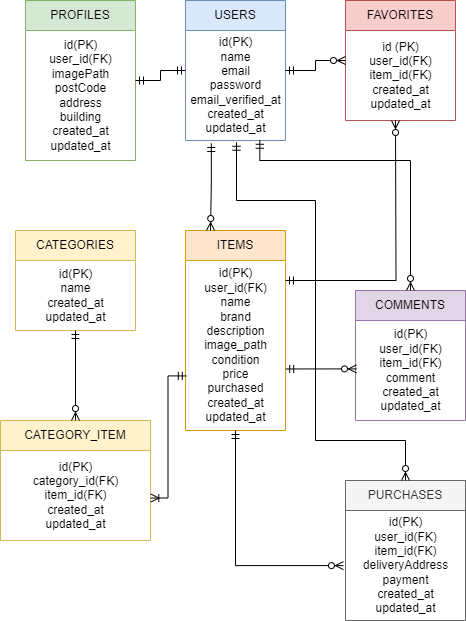

The diagram above was exported from draw.io. Its source (the exported page's mxGraphModel, read from the mxfile embedded in the PNG):
<mxGraphModel dx="746" dy="305" grid="1" gridSize="10" guides="1" tooltips="1" connect="1" arrows="1" fold="1" page="1" pageScale="1" pageWidth="1100" pageHeight="850" math="0" shadow="0">
  <root>
    <mxCell id="0" />
    <mxCell id="1" parent="0" />
    <mxCell id="users" value="USERS" style="swimlane;fontStyle=0;childLayout=stackLayout;horizontal=1;startSize=30;horizontalStack=0;resizeParent=1;resizeParentMax=0;resizeLast=0;collapsible=1;marginBottom=0;whiteSpace=wrap;html=1;fillColor=#dae8fc;strokeColor=#6c8ebf;" parent="1" vertex="1">
      <mxGeometry x="410" y="40" width="100" height="140" as="geometry" />
    </mxCell>
    <mxCell id="poW20RsUiTMobSrXqq7X-6" value="&lt;div style=&quot;&quot;&gt;&lt;span style=&quot;text-wrap-mode: wrap; background-color: transparent; color: light-dark(rgb(0, 0, 0), rgb(255, 255, 255));&quot;&gt;id(PK)&lt;/span&gt;&lt;/div&gt;&lt;span style=&quot;text-wrap-mode: wrap;&quot;&gt;name&lt;/span&gt;&lt;br style=&quot;text-wrap-mode: wrap;&quot;&gt;&lt;span style=&quot;text-wrap-mode: wrap;&quot;&gt;email&lt;/span&gt;&lt;br style=&quot;text-wrap-mode: wrap;&quot;&gt;&lt;span style=&quot;text-wrap-mode: wrap;&quot;&gt;password&lt;/span&gt;&lt;br style=&quot;text-wrap-mode: wrap;&quot;&gt;&lt;span style=&quot;text-wrap-mode: wrap;&quot;&gt;email_verified_at&lt;/span&gt;&lt;br style=&quot;text-wrap-mode: wrap;&quot;&gt;&lt;span style=&quot;text-wrap-mode: wrap;&quot;&gt;created_at&lt;/span&gt;&lt;br style=&quot;text-wrap-mode: wrap;&quot;&gt;&lt;span style=&quot;text-wrap-mode: wrap;&quot;&gt;updated_at&lt;/span&gt;" style="text;html=1;align=center;verticalAlign=middle;resizable=0;points=[];autosize=1;strokeColor=none;fillColor=none;" parent="users" vertex="1">
      <mxGeometry y="30" width="100" height="110" as="geometry" />
    </mxCell>
    <mxCell id="profiles" value="PROFILES" style="swimlane;fontStyle=0;childLayout=stackLayout;horizontal=1;startSize=30;horizontalStack=0;resizeParent=1;resizeParentMax=0;resizeLast=0;collapsible=1;marginBottom=0;whiteSpace=wrap;html=1;fillColor=#d5e8d4;strokeColor=#82b366;" parent="1" vertex="1">
      <mxGeometry x="250" y="40" width="110" height="160" as="geometry" />
    </mxCell>
    <mxCell id="poW20RsUiTMobSrXqq7X-4" value="&lt;span style=&quot;text-wrap-mode: wrap;&quot;&gt;id&lt;/span&gt;&lt;span style=&quot;text-wrap-mode: wrap; background-color: transparent; color: light-dark(rgb(0, 0, 0), rgb(255, 255, 255));&quot;&gt;(PK)&lt;/span&gt;&lt;div&gt;&lt;span style=&quot;text-wrap-mode: wrap;&quot;&gt;user_id(FK)&lt;/span&gt;&lt;br style=&quot;text-wrap-mode: wrap;&quot;&gt;&lt;span style=&quot;text-wrap-mode: wrap;&quot;&gt;imagePath&lt;/span&gt;&lt;br style=&quot;text-wrap-mode: wrap;&quot;&gt;&lt;span style=&quot;text-wrap-mode: wrap;&quot;&gt;postCode&lt;/span&gt;&lt;br style=&quot;text-wrap-mode: wrap;&quot;&gt;&lt;span style=&quot;text-wrap-mode: wrap;&quot;&gt;address&lt;/span&gt;&lt;br style=&quot;text-wrap-mode: wrap;&quot;&gt;&lt;span style=&quot;text-wrap-mode: wrap;&quot;&gt;building&lt;/span&gt;&lt;br style=&quot;text-wrap-mode: wrap;&quot;&gt;&lt;span style=&quot;text-wrap-mode: wrap;&quot;&gt;created_at&lt;/span&gt;&lt;br style=&quot;text-wrap-mode: wrap;&quot;&gt;&lt;span style=&quot;text-wrap-mode: wrap;&quot;&gt;updated_at&lt;/span&gt;&lt;/div&gt;" style="text;html=1;align=center;verticalAlign=middle;resizable=0;points=[];autosize=1;strokeColor=none;fillColor=none;" parent="profiles" vertex="1">
      <mxGeometry y="30" width="110" height="130" as="geometry" />
    </mxCell>
    <mxCell id="items" value="ITEMS" style="swimlane;fontStyle=0;childLayout=stackLayout;horizontal=1;startSize=30;horizontalStack=0;resizeParent=1;resizeParentMax=0;resizeLast=0;collapsible=1;marginBottom=0;whiteSpace=wrap;html=1;fillColor=#ffe6cc;strokeColor=#d79b00;" parent="1" vertex="1">
      <mxGeometry x="410" y="270" width="100" height="200" as="geometry" />
    </mxCell>
    <mxCell id="poW20RsUiTMobSrXqq7X-13" value="&lt;span style=&quot;text-wrap-mode: wrap;&quot;&gt;id(PK)&lt;/span&gt;&lt;br style=&quot;text-wrap-mode: wrap;&quot;&gt;&lt;span style=&quot;text-wrap-mode: wrap;&quot;&gt;user_id(FK)&lt;/span&gt;&lt;br style=&quot;text-wrap-mode: wrap;&quot;&gt;&lt;span style=&quot;text-wrap-mode: wrap;&quot;&gt;name&lt;/span&gt;&lt;br style=&quot;text-wrap-mode: wrap;&quot;&gt;&lt;span style=&quot;text-wrap-mode: wrap;&quot;&gt;brand&lt;/span&gt;&lt;br style=&quot;text-wrap-mode: wrap;&quot;&gt;&lt;span style=&quot;text-wrap-mode: wrap;&quot;&gt;description&lt;/span&gt;&lt;br style=&quot;text-wrap-mode: wrap;&quot;&gt;&lt;span style=&quot;text-wrap-mode: wrap;&quot;&gt;image_path&lt;/span&gt;&lt;br style=&quot;text-wrap-mode: wrap;&quot;&gt;&lt;span style=&quot;text-wrap-mode: wrap;&quot;&gt;condition&lt;/span&gt;&lt;br style=&quot;text-wrap-mode: wrap;&quot;&gt;&lt;span style=&quot;text-wrap-mode: wrap;&quot;&gt;price&lt;/span&gt;&lt;br style=&quot;text-wrap-mode: wrap;&quot;&gt;&lt;span style=&quot;text-wrap-mode: wrap;&quot;&gt;purchased&lt;/span&gt;&lt;br style=&quot;text-wrap-mode: wrap;&quot;&gt;&lt;span style=&quot;text-wrap-mode: wrap;&quot;&gt;created_at&lt;/span&gt;&lt;br style=&quot;text-wrap-mode: wrap;&quot;&gt;&lt;span style=&quot;text-wrap-mode: wrap;&quot;&gt;updated_at&lt;/span&gt;" style="text;html=1;align=center;verticalAlign=middle;resizable=0;points=[];autosize=1;strokeColor=none;fillColor=none;" parent="items" vertex="1">
      <mxGeometry y="30" width="100" height="170" as="geometry" />
    </mxCell>
    <mxCell id="categories" value="CATEGORIES" style="swimlane;fontStyle=0;childLayout=stackLayout;horizontal=1;startSize=30;horizontalStack=0;resizeParent=1;resizeParentMax=0;resizeLast=0;collapsible=1;marginBottom=0;whiteSpace=wrap;html=1;fillColor=#fff2cc;strokeColor=#d6b656;" parent="1" vertex="1">
      <mxGeometry x="240" y="270" width="120" height="100" as="geometry" />
    </mxCell>
    <mxCell id="poW20RsUiTMobSrXqq7X-11" value="&lt;span style=&quot;text-wrap-mode: wrap;&quot;&gt;id(PK)&lt;/span&gt;&lt;br style=&quot;text-wrap-mode: wrap;&quot;&gt;&lt;span style=&quot;text-wrap-mode: wrap;&quot;&gt;name&lt;/span&gt;&lt;br style=&quot;text-wrap-mode: wrap;&quot;&gt;&lt;span style=&quot;text-wrap-mode: wrap;&quot;&gt;created_at&lt;/span&gt;&lt;br style=&quot;text-wrap-mode: wrap;&quot;&gt;&lt;span style=&quot;text-wrap-mode: wrap;&quot;&gt;updated_at&lt;/span&gt;" style="text;html=1;align=center;verticalAlign=middle;resizable=0;points=[];autosize=1;strokeColor=none;fillColor=none;" parent="categories" vertex="1">
      <mxGeometry y="30" width="120" height="70" as="geometry" />
    </mxCell>
    <mxCell id="category_item" value="CATEGORY_ITEM" style="swimlane;fontStyle=0;childLayout=stackLayout;horizontal=1;startSize=30;horizontalStack=0;resizeParent=1;resizeParentMax=0;resizeLast=0;collapsible=1;marginBottom=0;whiteSpace=wrap;html=1;fillColor=#fff2cc;strokeColor=#d6b656;" parent="1" vertex="1">
      <mxGeometry x="225" y="460" width="150" height="120" as="geometry" />
    </mxCell>
    <mxCell id="poW20RsUiTMobSrXqq7X-12" value="&lt;span style=&quot;text-wrap-mode: wrap;&quot;&gt;id(PK)&lt;/span&gt;&lt;br style=&quot;text-wrap-mode: wrap;&quot;&gt;&lt;span style=&quot;text-wrap-mode: wrap;&quot;&gt;category_id(FK)&lt;/span&gt;&lt;br style=&quot;text-wrap-mode: wrap;&quot;&gt;&lt;span style=&quot;text-wrap-mode: wrap;&quot;&gt;item_id(FK)&lt;/span&gt;&lt;br style=&quot;text-wrap-mode: wrap;&quot;&gt;&lt;span style=&quot;text-wrap-mode: wrap;&quot;&gt;created_at&lt;/span&gt;&lt;br style=&quot;text-wrap-mode: wrap;&quot;&gt;&lt;span style=&quot;text-wrap-mode: wrap;&quot;&gt;updated_at&lt;/span&gt;" style="text;html=1;align=center;verticalAlign=middle;resizable=0;points=[];autosize=1;strokeColor=none;fillColor=none;" parent="category_item" vertex="1">
      <mxGeometry y="30" width="150" height="90" as="geometry" />
    </mxCell>
    <mxCell id="favorites" value="FAVORITES" style="swimlane;fontStyle=0;childLayout=stackLayout;horizontal=1;startSize=30;horizontalStack=0;resizeParent=1;resizeParentMax=0;resizeLast=0;collapsible=1;marginBottom=0;whiteSpace=wrap;html=1;fillColor=#f8cecc;strokeColor=#b85450;" parent="1" vertex="1">
      <mxGeometry x="570" y="40" width="110" height="120" as="geometry" />
    </mxCell>
    <mxCell id="poW20RsUiTMobSrXqq7X-8" value="&lt;span style=&quot;text-wrap-mode: wrap;&quot;&gt;id (PK)&lt;/span&gt;&lt;br style=&quot;text-wrap-mode: wrap;&quot;&gt;&lt;span style=&quot;text-wrap-mode: wrap;&quot;&gt;user_id(FK)&lt;/span&gt;&lt;br style=&quot;text-wrap-mode: wrap;&quot;&gt;&lt;span style=&quot;text-wrap-mode: wrap;&quot;&gt;item_id(FK)&lt;/span&gt;&lt;br style=&quot;text-wrap-mode: wrap;&quot;&gt;&lt;span style=&quot;text-wrap-mode: wrap;&quot;&gt;created_at&lt;/span&gt;&lt;br style=&quot;text-wrap-mode: wrap;&quot;&gt;&lt;span style=&quot;text-wrap-mode: wrap;&quot;&gt;updated_at&lt;/span&gt;" style="text;html=1;align=center;verticalAlign=middle;resizable=0;points=[];autosize=1;strokeColor=none;fillColor=none;" parent="favorites" vertex="1">
      <mxGeometry y="30" width="110" height="90" as="geometry" />
    </mxCell>
    <mxCell id="comments" value="COMMENTS" style="swimlane;fontStyle=0;childLayout=stackLayout;horizontal=1;startSize=30;horizontalStack=0;resizeParent=1;resizeParentMax=0;resizeLast=0;collapsible=1;marginBottom=0;whiteSpace=wrap;html=1;fillColor=#e1d5e7;strokeColor=#9673a6;" parent="1" vertex="1">
      <mxGeometry x="580" y="330" width="110" height="130" as="geometry" />
    </mxCell>
    <mxCell id="poW20RsUiTMobSrXqq7X-14" value="&lt;span style=&quot;text-wrap-mode: wrap;&quot;&gt;id(PK)&lt;/span&gt;&lt;br style=&quot;text-wrap-mode: wrap;&quot;&gt;&lt;span style=&quot;text-wrap-mode: wrap;&quot;&gt;user_id(FK)&lt;/span&gt;&lt;br style=&quot;text-wrap-mode: wrap;&quot;&gt;&lt;span style=&quot;text-wrap-mode: wrap;&quot;&gt;item_id(FK)&lt;/span&gt;&lt;br style=&quot;text-wrap-mode: wrap;&quot;&gt;&lt;span style=&quot;text-wrap-mode: wrap;&quot;&gt;comment&lt;/span&gt;&lt;br style=&quot;text-wrap-mode: wrap;&quot;&gt;&lt;span style=&quot;text-wrap-mode: wrap;&quot;&gt;created_at&lt;/span&gt;&lt;br style=&quot;text-wrap-mode: wrap;&quot;&gt;&lt;span style=&quot;text-wrap-mode: wrap;&quot;&gt;updated_at&lt;/span&gt;" style="text;html=1;align=center;verticalAlign=middle;resizable=0;points=[];autosize=1;strokeColor=none;fillColor=none;" parent="comments" vertex="1">
      <mxGeometry y="30" width="110" height="100" as="geometry" />
    </mxCell>
    <mxCell id="purchases" value="PURCHASES" style="swimlane;fontStyle=0;childLayout=stackLayout;horizontal=1;startSize=30;horizontalStack=0;resizeParent=1;resizeParentMax=0;resizeLast=0;collapsible=1;marginBottom=0;whiteSpace=wrap;html=1;fillColor=#f5f5f5;strokeColor=#666666;fontColor=#333333;" parent="1" vertex="1">
      <mxGeometry x="570" y="520" width="120" height="140" as="geometry" />
    </mxCell>
    <mxCell id="poW20RsUiTMobSrXqq7X-16" value="&lt;font style=&quot;color: light-dark(rgb(0, 0, 0), rgb(255, 255, 255));&quot;&gt;&lt;font style=&quot;&quot;&gt;&lt;span style=&quot;text-wrap-mode: wrap;&quot;&gt;id(PK&lt;/span&gt;&lt;/font&gt;&lt;span style=&quot;text-wrap-mode: wrap; background-color: transparent;&quot;&gt;)&lt;/span&gt;&lt;/font&gt;&lt;div&gt;&lt;font style=&quot;color: light-dark(rgb(0, 0, 0), rgb(255, 255, 255));&quot;&gt;&lt;span style=&quot;text-wrap-mode: wrap;&quot;&gt;user_id(FK)&lt;/span&gt;&lt;br style=&quot;text-wrap-mode: wrap;&quot;&gt;&lt;span style=&quot;text-wrap-mode: wrap;&quot;&gt;item_id(FK)&lt;/span&gt;&lt;br style=&quot;text-wrap-mode: wrap;&quot;&gt;&lt;span style=&quot;text-wrap-mode: wrap;&quot;&gt;deliveryAddress&lt;/span&gt;&lt;br style=&quot;text-wrap-mode: wrap;&quot;&gt;&lt;span style=&quot;text-wrap-mode: wrap;&quot;&gt;payment&lt;/span&gt;&lt;br style=&quot;text-wrap-mode: wrap;&quot;&gt;&lt;span style=&quot;text-wrap-mode: wrap;&quot;&gt;created_at&lt;/span&gt;&lt;br style=&quot;text-wrap-mode: wrap;&quot;&gt;&lt;span style=&quot;text-wrap-mode: wrap;&quot;&gt;updated_at&lt;/span&gt;&lt;/font&gt;&lt;/div&gt;" style="text;html=1;align=center;verticalAlign=middle;resizable=0;points=[];autosize=1;strokeColor=none;fillColor=none;" parent="purchases" vertex="1">
      <mxGeometry y="30" width="120" height="110" as="geometry" />
    </mxCell>
    <mxCell id="rel_users_profiles" style="edgeStyle=orthogonalEdgeStyle;rounded=0;orthogonalLoop=1;jettySize=auto;html=1;exitX=0;exitY=0.5;exitDx=0;exitDy=0;entryX=1;entryY=0.5;entryDx=0;entryDy=0;endArrow=ERmandOne;endFill=0;startArrow=ERmandOne;startFill=0;" parent="1" source="users" target="profiles" edge="1">
      <mxGeometry relative="1" as="geometry" />
    </mxCell>
    <mxCell id="rel_users_items" style="edgeStyle=orthogonalEdgeStyle;rounded=0;orthogonalLoop=1;jettySize=auto;html=1;exitX=0.258;exitY=1.027;exitDx=0;exitDy=0;entryX=0.25;entryY=0;entryDx=0;entryDy=0;endArrow=ERzeroToMany;endFill=0;startArrow=ERmandOne;startFill=0;exitPerimeter=0;" parent="1" source="poW20RsUiTMobSrXqq7X-6" target="items" edge="1">
      <mxGeometry relative="1" as="geometry" />
    </mxCell>
    <mxCell id="rel_categories_category_item" style="edgeStyle=orthogonalEdgeStyle;rounded=0;orthogonalLoop=1;jettySize=auto;html=1;exitX=0.5;exitY=1;exitDx=0;exitDy=0;entryX=0.5;entryY=0;entryDx=0;entryDy=0;endArrow=ERzeroToMany;endFill=0;startArrow=ERmandOne;startFill=0;" parent="1" source="categories" target="category_item" edge="1">
      <mxGeometry relative="1" as="geometry" />
    </mxCell>
    <mxCell id="rel_users_favorites" style="edgeStyle=orthogonalEdgeStyle;rounded=0;orthogonalLoop=1;jettySize=auto;html=1;exitX=1;exitY=0.5;exitDx=0;exitDy=0;entryX=0;entryY=0.5;entryDx=0;entryDy=0;endArrow=ERzeroToMany;endFill=0;startArrow=ERmandOne;startFill=0;" parent="1" source="users" target="favorites" edge="1">
      <mxGeometry relative="1" as="geometry" />
    </mxCell>
    <mxCell id="rel_items_favorites" style="edgeStyle=orthogonalEdgeStyle;rounded=0;orthogonalLoop=1;jettySize=auto;html=1;endArrow=ERzeroToMany;endFill=0;startArrow=ERmandOne;startFill=0;exitX=1;exitY=0.25;exitDx=0;exitDy=0;" parent="1" source="items" edge="1">
      <mxGeometry relative="1" as="geometry">
        <mxPoint x="620" y="160" as="targetPoint" />
      </mxGeometry>
    </mxCell>
    <mxCell id="rel_users_comments" style="edgeStyle=orthogonalEdgeStyle;rounded=0;orthogonalLoop=1;jettySize=auto;html=1;entryX=0.5;entryY=0;entryDx=0;entryDy=0;endArrow=ERzeroToMany;endFill=0;startArrow=ERmandOne;startFill=0;exitX=0.743;exitY=0.998;exitDx=0;exitDy=0;exitPerimeter=0;" parent="1" source="poW20RsUiTMobSrXqq7X-6" target="comments" edge="1">
      <mxGeometry relative="1" as="geometry">
        <Array as="points">
          <mxPoint x="484" y="200" />
          <mxPoint x="635" y="200" />
        </Array>
        <mxPoint x="480" y="190" as="sourcePoint" />
      </mxGeometry>
    </mxCell>
    <mxCell id="rel_users_purchases" style="edgeStyle=orthogonalEdgeStyle;rounded=0;orthogonalLoop=1;jettySize=auto;html=1;exitX=0.51;exitY=1.016;exitDx=0;exitDy=0;entryX=0.5;entryY=0;entryDx=0;entryDy=0;endArrow=ERzeroToMany;endFill=0;startArrow=ERmandOne;startFill=0;exitPerimeter=0;" parent="1" source="poW20RsUiTMobSrXqq7X-6" target="purchases" edge="1">
      <mxGeometry relative="1" as="geometry">
        <Array as="points">
          <mxPoint x="461" y="240" />
          <mxPoint x="540" y="240" />
          <mxPoint x="540" y="480" />
          <mxPoint x="630" y="480" />
        </Array>
      </mxGeometry>
    </mxCell>
    <mxCell id="poW20RsUiTMobSrXqq7X-24" value="" style="edgeStyle=orthogonalEdgeStyle;fontSize=12;html=1;endArrow=ERoneToMany;startArrow=ERmandOne;rounded=0;entryX=1.002;entryY=0.528;entryDx=0;entryDy=0;entryPerimeter=0;exitX=0.008;exitY=0.679;exitDx=0;exitDy=0;exitPerimeter=0;" parent="1" source="poW20RsUiTMobSrXqq7X-13" target="poW20RsUiTMobSrXqq7X-12" edge="1">
      <mxGeometry width="100" height="100" relative="1" as="geometry">
        <mxPoint x="430" y="480" as="sourcePoint" />
        <mxPoint x="475" y="520" as="targetPoint" />
      </mxGeometry>
    </mxCell>
    <mxCell id="poW20RsUiTMobSrXqq7X-30" style="rounded=0;orthogonalLoop=1;jettySize=auto;html=1;entryX=0.009;entryY=0.484;entryDx=0;entryDy=0;endArrow=ERzeroToMany;endFill=0;startArrow=ERmandOne;startFill=0;entryPerimeter=0;exitX=1.002;exitY=0.638;exitDx=0;exitDy=0;exitPerimeter=0;" parent="1" source="poW20RsUiTMobSrXqq7X-13" target="poW20RsUiTMobSrXqq7X-14" edge="1">
      <mxGeometry relative="1" as="geometry">
        <mxPoint x="520" y="400" as="sourcePoint" />
        <mxPoint x="520" y="570" as="targetPoint" />
      </mxGeometry>
    </mxCell>
    <mxCell id="poW20RsUiTMobSrXqq7X-31" style="edgeStyle=orthogonalEdgeStyle;rounded=0;orthogonalLoop=1;jettySize=auto;html=1;entryX=-0.017;entryY=0.501;entryDx=0;entryDy=0;endArrow=ERzeroToMany;endFill=0;startArrow=ERmandOne;startFill=0;entryPerimeter=0;" parent="1" target="poW20RsUiTMobSrXqq7X-16" edge="1">
      <mxGeometry relative="1" as="geometry">
        <Array as="points">
          <mxPoint x="460" y="605" />
        </Array>
        <mxPoint x="460" y="470" as="sourcePoint" />
        <mxPoint x="619" y="808" as="targetPoint" />
      </mxGeometry>
    </mxCell>
  </root>
</mxGraphModel>